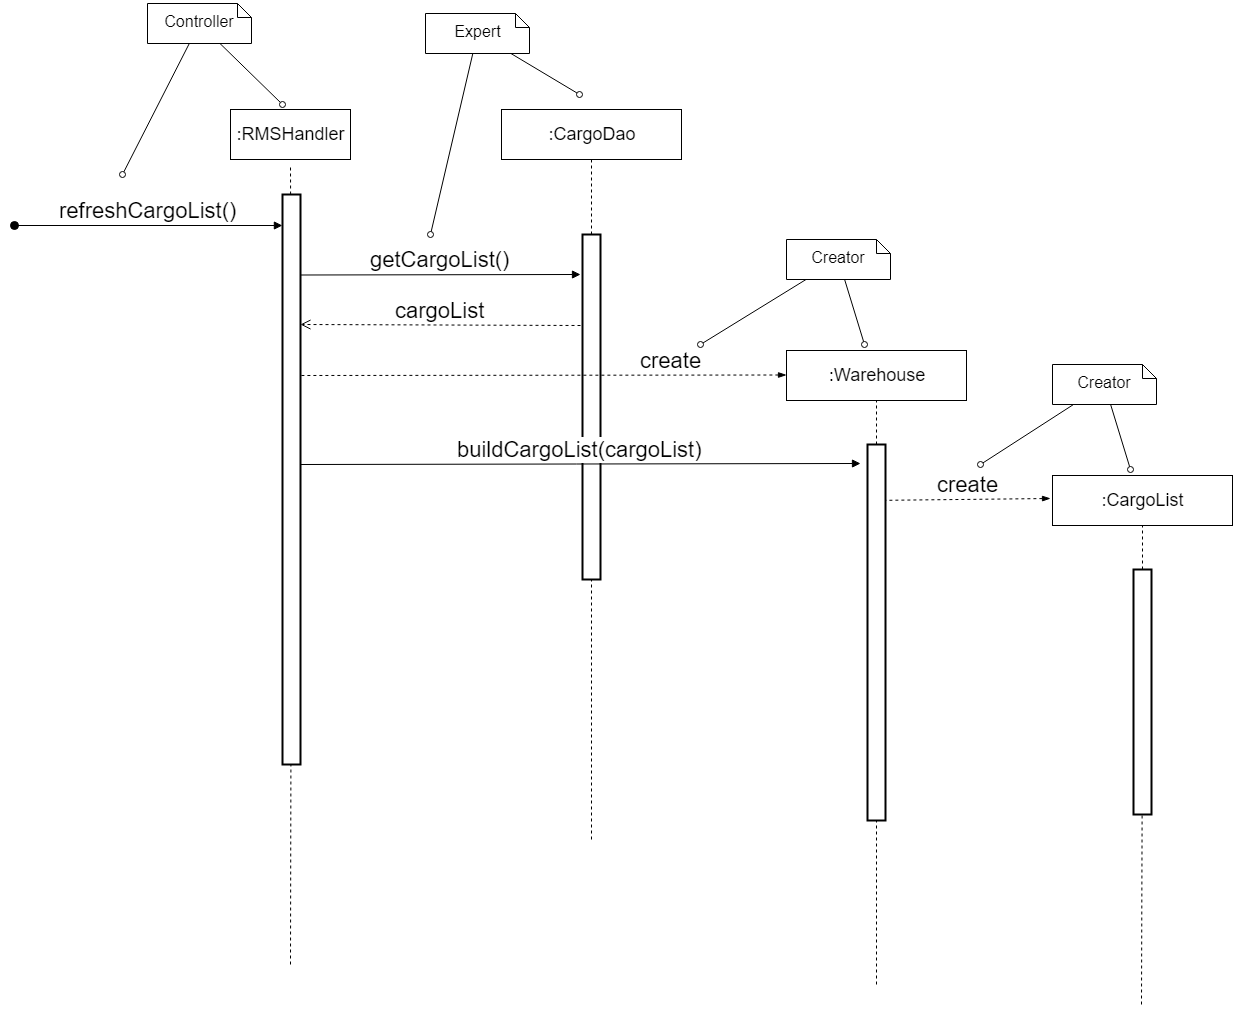

The diagram above was exported from draw.io. Its source (the exported page's mxGraphModel, read from the mxfile embedded in the PNG):
<mxGraphModel dx="808" dy="1498" grid="1" gridSize="10" guides="1" tooltips="1" connect="1" arrows="1" fold="1" page="1" pageScale="1" pageWidth="827" pageHeight="1169" math="0" shadow="0">
  <root>
    <mxCell id="RFoK_zE6hKeimbZjfIuv-0" />
    <mxCell id="RFoK_zE6hKeimbZjfIuv-1" parent="RFoK_zE6hKeimbZjfIuv-0" />
    <mxCell id="RFoK_zE6hKeimbZjfIuv-2" value="" style="endArrow=none;dashed=1;html=1;fontSize=18;" parent="RFoK_zE6hKeimbZjfIuv-1" source="RFoK_zE6hKeimbZjfIuv-5" edge="1">
      <mxGeometry width="50" height="50" relative="1" as="geometry">
        <mxPoint x="360" y="700" as="sourcePoint" />
        <mxPoint x="360" y="140" as="targetPoint" />
      </mxGeometry>
    </mxCell>
    <mxCell id="RFoK_zE6hKeimbZjfIuv-4" value=":RMSHandler" style="rounded=0;whiteSpace=wrap;html=1;fontSize=18;" parent="RFoK_zE6hKeimbZjfIuv-1" vertex="1">
      <mxGeometry x="300" y="85" width="120" height="50" as="geometry" />
    </mxCell>
    <mxCell id="RFoK_zE6hKeimbZjfIuv-5" value="" style="rounded=0;whiteSpace=wrap;html=1;strokeWidth=2;" parent="RFoK_zE6hKeimbZjfIuv-1" vertex="1">
      <mxGeometry x="352" y="170" width="18" height="570" as="geometry" />
    </mxCell>
    <mxCell id="RFoK_zE6hKeimbZjfIuv-6" value="" style="endArrow=none;dashed=1;html=1;fontSize=18;" parent="RFoK_zE6hKeimbZjfIuv-1" target="RFoK_zE6hKeimbZjfIuv-5" edge="1">
      <mxGeometry width="50" height="50" relative="1" as="geometry">
        <mxPoint x="360" y="940" as="sourcePoint" />
        <mxPoint x="360" y="140.00000000000006" as="targetPoint" />
      </mxGeometry>
    </mxCell>
    <mxCell id="RFoK_zE6hKeimbZjfIuv-7" value=":&lt;span&gt;CargoDao&lt;/span&gt;" style="rounded=0;whiteSpace=wrap;html=1;fontSize=18;" parent="RFoK_zE6hKeimbZjfIuv-1" vertex="1">
      <mxGeometry x="571" y="85" width="180" height="50" as="geometry" />
    </mxCell>
    <mxCell id="RFoK_zE6hKeimbZjfIuv-8" value="" style="endArrow=none;dashed=1;html=1;fontSize=18;" parent="RFoK_zE6hKeimbZjfIuv-1" source="RFoK_zE6hKeimbZjfIuv-9" edge="1">
      <mxGeometry width="50" height="50" relative="1" as="geometry">
        <mxPoint x="661" y="695" as="sourcePoint" />
        <mxPoint x="661" y="135" as="targetPoint" />
      </mxGeometry>
    </mxCell>
    <mxCell id="RFoK_zE6hKeimbZjfIuv-9" value="" style="rounded=0;whiteSpace=wrap;html=1;strokeWidth=2;" parent="RFoK_zE6hKeimbZjfIuv-1" vertex="1">
      <mxGeometry x="652" y="210" width="18" height="345" as="geometry" />
    </mxCell>
    <mxCell id="RFoK_zE6hKeimbZjfIuv-10" value="" style="endArrow=none;dashed=1;html=1;fontSize=18;" parent="RFoK_zE6hKeimbZjfIuv-1" target="RFoK_zE6hKeimbZjfIuv-9" edge="1">
      <mxGeometry width="50" height="50" relative="1" as="geometry">
        <mxPoint x="661" y="815" as="sourcePoint" />
        <mxPoint x="660.8418803418804" y="255" as="targetPoint" />
      </mxGeometry>
    </mxCell>
    <mxCell id="RFoK_zE6hKeimbZjfIuv-18" value="Controller" style="shape=note;whiteSpace=wrap;html=1;size=14;verticalAlign=middle;align=center;spacingTop=-6;fontSize=16;" parent="RFoK_zE6hKeimbZjfIuv-1" vertex="1">
      <mxGeometry x="217" y="-21" width="104" height="40" as="geometry" />
    </mxCell>
    <mxCell id="RFoK_zE6hKeimbZjfIuv-19" value="" style="endArrow=none;html=1;fontSize=16;endFill=0;startArrow=oval;startFill=0;" parent="RFoK_zE6hKeimbZjfIuv-1" target="RFoK_zE6hKeimbZjfIuv-18" edge="1">
      <mxGeometry width="50" height="50" relative="1" as="geometry">
        <mxPoint x="192" y="150" as="sourcePoint" />
        <mxPoint x="242" y="30" as="targetPoint" />
      </mxGeometry>
    </mxCell>
    <mxCell id="RFoK_zE6hKeimbZjfIuv-20" value="" style="endArrow=none;html=1;fontSize=16;endFill=0;startArrow=oval;startFill=0;" parent="RFoK_zE6hKeimbZjfIuv-1" target="RFoK_zE6hKeimbZjfIuv-18" edge="1">
      <mxGeometry width="50" height="50" relative="1" as="geometry">
        <mxPoint x="352" y="80" as="sourcePoint" />
        <mxPoint x="312" y="30" as="targetPoint" />
      </mxGeometry>
    </mxCell>
    <mxCell id="RFoK_zE6hKeimbZjfIuv-21" value="Expert" style="shape=note;whiteSpace=wrap;html=1;size=14;verticalAlign=middle;align=center;spacingTop=-6;fontSize=16;" parent="RFoK_zE6hKeimbZjfIuv-1" vertex="1">
      <mxGeometry x="495" y="-11" width="104" height="40" as="geometry" />
    </mxCell>
    <mxCell id="RFoK_zE6hKeimbZjfIuv-22" value="" style="endArrow=none;html=1;fontSize=16;endFill=0;startArrow=oval;startFill=0;" parent="RFoK_zE6hKeimbZjfIuv-1" target="RFoK_zE6hKeimbZjfIuv-21" edge="1">
      <mxGeometry width="50" height="50" relative="1" as="geometry">
        <mxPoint x="500" y="210" as="sourcePoint" />
        <mxPoint x="539" y="40" as="targetPoint" />
      </mxGeometry>
    </mxCell>
    <mxCell id="RFoK_zE6hKeimbZjfIuv-23" value="" style="endArrow=none;html=1;fontSize=16;endFill=0;startArrow=oval;startFill=0;" parent="RFoK_zE6hKeimbZjfIuv-1" target="RFoK_zE6hKeimbZjfIuv-21" edge="1">
      <mxGeometry width="50" height="50" relative="1" as="geometry">
        <mxPoint x="649" y="70" as="sourcePoint" />
        <mxPoint x="579" y="28.999999999999773" as="targetPoint" />
      </mxGeometry>
    </mxCell>
    <mxCell id="wD7MPgp15tAjqtXEfmEP-0" value="refreshCargoList()&lt;br&gt;" style="html=1;verticalAlign=bottom;startArrow=oval;startFill=1;endArrow=block;startSize=8;fontSize=22;" parent="RFoK_zE6hKeimbZjfIuv-1" edge="1">
      <mxGeometry width="60" relative="1" as="geometry">
        <mxPoint x="83.5" y="201" as="sourcePoint" />
        <mxPoint x="351.9048200334819" y="201" as="targetPoint" />
      </mxGeometry>
    </mxCell>
    <mxCell id="kHvQsTa8v1TtBxiVppZo-0" value=":&lt;span&gt;Warehouse&lt;/span&gt;" style="rounded=0;whiteSpace=wrap;html=1;fontSize=18;" parent="RFoK_zE6hKeimbZjfIuv-1" vertex="1">
      <mxGeometry x="856" y="326" width="180" height="50" as="geometry" />
    </mxCell>
    <mxCell id="kHvQsTa8v1TtBxiVppZo-1" value="" style="endArrow=none;dashed=1;html=1;fontSize=18;" parent="RFoK_zE6hKeimbZjfIuv-1" source="kHvQsTa8v1TtBxiVppZo-2" edge="1">
      <mxGeometry width="50" height="50" relative="1" as="geometry">
        <mxPoint x="946" y="936" as="sourcePoint" />
        <mxPoint x="946" y="376" as="targetPoint" />
      </mxGeometry>
    </mxCell>
    <mxCell id="kHvQsTa8v1TtBxiVppZo-2" value="" style="rounded=0;whiteSpace=wrap;html=1;strokeWidth=2;" parent="RFoK_zE6hKeimbZjfIuv-1" vertex="1">
      <mxGeometry x="937" y="420" width="18" height="376" as="geometry" />
    </mxCell>
    <mxCell id="kHvQsTa8v1TtBxiVppZo-3" value="" style="endArrow=none;dashed=1;html=1;fontSize=18;" parent="RFoK_zE6hKeimbZjfIuv-1" target="kHvQsTa8v1TtBxiVppZo-2" edge="1">
      <mxGeometry width="50" height="50" relative="1" as="geometry">
        <mxPoint x="946" y="960" as="sourcePoint" />
        <mxPoint x="945.8418803418804" y="496" as="targetPoint" />
      </mxGeometry>
    </mxCell>
    <mxCell id="kHvQsTa8v1TtBxiVppZo-4" value="Creator" style="shape=note;whiteSpace=wrap;html=1;size=14;verticalAlign=middle;align=center;spacingTop=-6;fontSize=16;" parent="RFoK_zE6hKeimbZjfIuv-1" vertex="1">
      <mxGeometry x="856" y="215" width="104" height="40" as="geometry" />
    </mxCell>
    <mxCell id="kHvQsTa8v1TtBxiVppZo-5" value="" style="endArrow=none;html=1;fontSize=16;endFill=0;startArrow=oval;startFill=0;" parent="RFoK_zE6hKeimbZjfIuv-1" target="kHvQsTa8v1TtBxiVppZo-4" edge="1">
      <mxGeometry width="50" height="50" relative="1" as="geometry">
        <mxPoint x="770" y="320" as="sourcePoint" />
        <mxPoint x="824" y="281" as="targetPoint" />
      </mxGeometry>
    </mxCell>
    <mxCell id="kHvQsTa8v1TtBxiVppZo-6" value="" style="endArrow=none;html=1;fontSize=16;endFill=0;startArrow=oval;startFill=0;" parent="RFoK_zE6hKeimbZjfIuv-1" target="kHvQsTa8v1TtBxiVppZo-4" edge="1">
      <mxGeometry width="50" height="50" relative="1" as="geometry">
        <mxPoint x="934" y="320" as="sourcePoint" />
        <mxPoint x="864" y="269.9999999999998" as="targetPoint" />
      </mxGeometry>
    </mxCell>
    <mxCell id="kHvQsTa8v1TtBxiVppZo-8" value="cargoList" style="html=1;verticalAlign=bottom;endArrow=open;dashed=1;endSize=8;fontSize=22;" parent="RFoK_zE6hKeimbZjfIuv-1" edge="1">
      <mxGeometry relative="1" as="geometry">
        <mxPoint x="650" y="301" as="sourcePoint" />
        <mxPoint x="370" y="300" as="targetPoint" />
      </mxGeometry>
    </mxCell>
    <mxCell id="kHvQsTa8v1TtBxiVppZo-16" value="create" style="html=1;verticalAlign=bottom;endArrow=none;dashed=1;endSize=8;fontSize=22;startArrow=blockThin;startFill=1;endFill=0;" parent="RFoK_zE6hKeimbZjfIuv-1" edge="1">
      <mxGeometry x="-0.5226" relative="1" as="geometry">
        <mxPoint x="856" y="350.5" as="sourcePoint" />
        <mxPoint x="370" y="351" as="targetPoint" />
        <mxPoint as="offset" />
      </mxGeometry>
    </mxCell>
    <mxCell id="kHvQsTa8v1TtBxiVppZo-17" value="getCargoList()" style="html=1;verticalAlign=bottom;endArrow=block;fontSize=22;" parent="RFoK_zE6hKeimbZjfIuv-1" edge="1">
      <mxGeometry width="80" relative="1" as="geometry">
        <mxPoint x="370" y="250.5" as="sourcePoint" />
        <mxPoint x="650" y="250" as="targetPoint" />
      </mxGeometry>
    </mxCell>
    <mxCell id="kHvQsTa8v1TtBxiVppZo-18" value="buildCargoList(cargoList)" style="html=1;verticalAlign=bottom;endArrow=block;fontSize=22;" parent="RFoK_zE6hKeimbZjfIuv-1" edge="1">
      <mxGeometry width="80" relative="1" as="geometry">
        <mxPoint x="370" y="440" as="sourcePoint" />
        <mxPoint x="930" y="439" as="targetPoint" />
      </mxGeometry>
    </mxCell>
    <mxCell id="imqUihPvNu49q5UYevOQ-0" value=":CargoList&lt;br&gt;" style="rounded=0;whiteSpace=wrap;html=1;fontSize=18;" parent="RFoK_zE6hKeimbZjfIuv-1" vertex="1">
      <mxGeometry x="1122" y="451" width="180" height="50" as="geometry" />
    </mxCell>
    <mxCell id="imqUihPvNu49q5UYevOQ-1" value="" style="endArrow=none;dashed=1;html=1;fontSize=18;" parent="RFoK_zE6hKeimbZjfIuv-1" source="imqUihPvNu49q5UYevOQ-2" edge="1">
      <mxGeometry width="50" height="50" relative="1" as="geometry">
        <mxPoint x="1212" y="1061" as="sourcePoint" />
        <mxPoint x="1212" y="501" as="targetPoint" />
      </mxGeometry>
    </mxCell>
    <mxCell id="imqUihPvNu49q5UYevOQ-2" value="" style="rounded=0;whiteSpace=wrap;html=1;strokeWidth=2;" parent="RFoK_zE6hKeimbZjfIuv-1" vertex="1">
      <mxGeometry x="1203" y="545" width="18" height="245" as="geometry" />
    </mxCell>
    <mxCell id="imqUihPvNu49q5UYevOQ-3" value="" style="endArrow=none;dashed=1;html=1;fontSize=18;" parent="RFoK_zE6hKeimbZjfIuv-1" target="imqUihPvNu49q5UYevOQ-2" edge="1">
      <mxGeometry width="50" height="50" relative="1" as="geometry">
        <mxPoint x="1211" y="980" as="sourcePoint" />
        <mxPoint x="1211.8418803418804" y="621" as="targetPoint" />
      </mxGeometry>
    </mxCell>
    <mxCell id="imqUihPvNu49q5UYevOQ-4" value="Creator" style="shape=note;whiteSpace=wrap;html=1;size=14;verticalAlign=middle;align=center;spacingTop=-6;fontSize=16;" parent="RFoK_zE6hKeimbZjfIuv-1" vertex="1">
      <mxGeometry x="1122" y="340" width="104" height="40" as="geometry" />
    </mxCell>
    <mxCell id="imqUihPvNu49q5UYevOQ-5" value="" style="endArrow=none;html=1;fontSize=16;endFill=0;startArrow=oval;startFill=0;" parent="RFoK_zE6hKeimbZjfIuv-1" target="imqUihPvNu49q5UYevOQ-4" edge="1">
      <mxGeometry width="50" height="50" relative="1" as="geometry">
        <mxPoint x="1050" y="440" as="sourcePoint" />
        <mxPoint x="1090" y="406" as="targetPoint" />
      </mxGeometry>
    </mxCell>
    <mxCell id="imqUihPvNu49q5UYevOQ-6" value="" style="endArrow=none;html=1;fontSize=16;endFill=0;startArrow=oval;startFill=0;" parent="RFoK_zE6hKeimbZjfIuv-1" target="imqUihPvNu49q5UYevOQ-4" edge="1">
      <mxGeometry width="50" height="50" relative="1" as="geometry">
        <mxPoint x="1200" y="445" as="sourcePoint" />
        <mxPoint x="1130" y="394.9999999999998" as="targetPoint" />
      </mxGeometry>
    </mxCell>
    <mxCell id="imqUihPvNu49q5UYevOQ-8" value="create" style="html=1;verticalAlign=bottom;endArrow=none;dashed=1;endSize=8;fontSize=22;startArrow=blockThin;startFill=1;endFill=0;" parent="RFoK_zE6hKeimbZjfIuv-1" edge="1">
      <mxGeometry relative="1" as="geometry">
        <mxPoint x="1120" y="474" as="sourcePoint" />
        <mxPoint x="955" y="475.80946568080356" as="targetPoint" />
      </mxGeometry>
    </mxCell>
  </root>
</mxGraphModel>